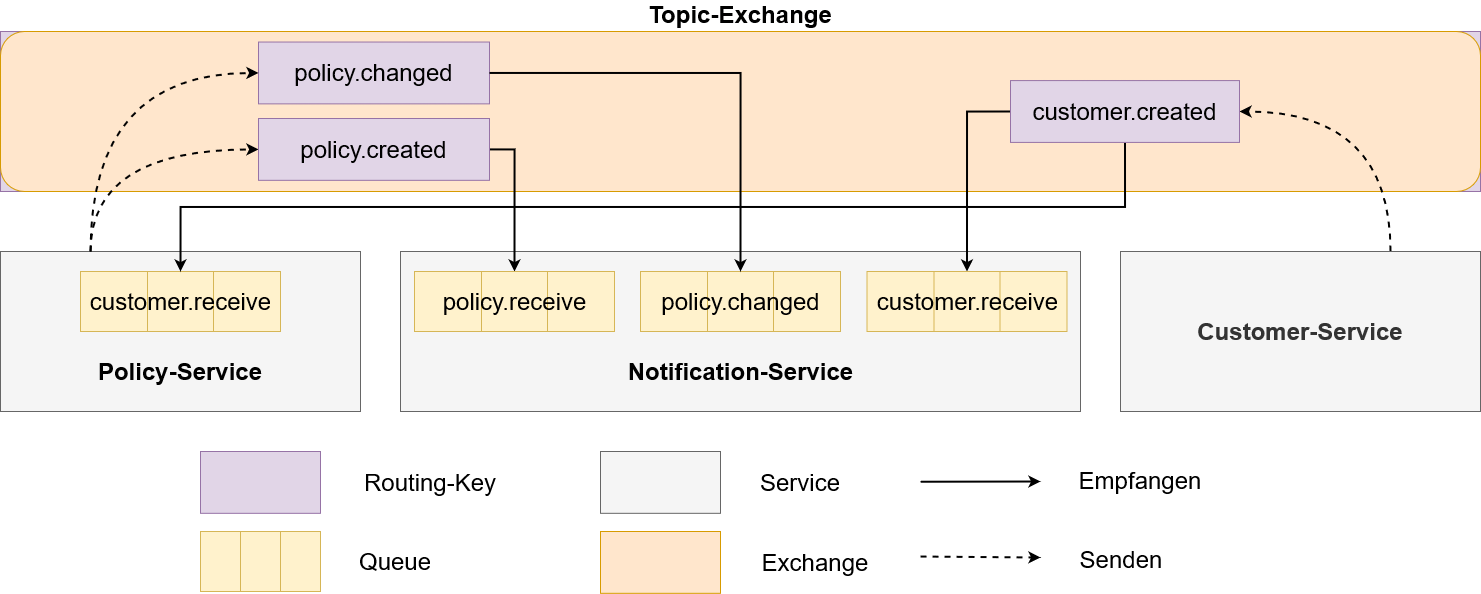

The diagram above was exported from draw.io. Its source (the exported page's mxGraphModel, read from the mxfile embedded in the PNG):
<mxGraphModel dx="1687" dy="887" grid="1" gridSize="10" guides="1" tooltips="1" connect="1" arrows="1" fold="1" page="1" pageScale="1" pageWidth="827" pageHeight="1169" math="0" shadow="0">
  <root>
    <mxCell id="0" />
    <mxCell id="1" parent="0" />
    <mxCell id="lQBdFnIr-U1xRK9sxXeZ-42" value="" style="group;fillColor=#e1d5e7;strokeColor=#9673a6;container=0;" parent="1" vertex="1" connectable="0">
      <mxGeometry x="40" y="140" width="1480" height="160" as="geometry" />
    </mxCell>
    <mxCell id="lQBdFnIr-U1xRK9sxXeZ-7" value="" style="rounded=1;whiteSpace=wrap;html=1;fillColor=#ffe6cc;strokeColor=#d79b00;" parent="1" vertex="1">
      <mxGeometry x="40" y="140" width="1480" height="160" as="geometry" />
    </mxCell>
    <mxCell id="lQBdFnIr-U1xRK9sxXeZ-17" value="" style="rounded=0;whiteSpace=wrap;html=1;fillColor=#f5f5f5;fontColor=#333333;strokeColor=#666666;" parent="1" vertex="1">
      <mxGeometry x="440" y="360" width="680" height="160" as="geometry" />
    </mxCell>
    <mxCell id="lQBdFnIr-U1xRK9sxXeZ-38" style="edgeStyle=orthogonalEdgeStyle;orthogonalLoop=1;jettySize=auto;html=1;exitX=0.75;exitY=0;exitDx=0;exitDy=0;entryX=1;entryY=0.5;entryDx=0;entryDy=0;curved=1;strokeWidth=2;dashed=1;" parent="1" source="lQBdFnIr-U1xRK9sxXeZ-28" target="lQBdFnIr-U1xRK9sxXeZ-19" edge="1">
      <mxGeometry relative="1" as="geometry" />
    </mxCell>
    <mxCell id="lQBdFnIr-U1xRK9sxXeZ-28" value="&lt;span style=&quot;font-size: 24px;&quot;&gt;&lt;b&gt;Customer-Service&lt;/b&gt;&lt;/span&gt;" style="rounded=0;whiteSpace=wrap;html=1;fillColor=#f5f5f5;fontColor=#333333;strokeColor=#666666;" parent="1" vertex="1">
      <mxGeometry x="1160" y="360" width="360" height="160" as="geometry" />
    </mxCell>
    <mxCell id="lQBdFnIr-U1xRK9sxXeZ-27" value="" style="group;fillColor=#f5f5f5;fontColor=#333333;strokeColor=#666666;" parent="1" vertex="1" connectable="0">
      <mxGeometry x="40" y="360" width="360" height="160" as="geometry" />
    </mxCell>
    <mxCell id="lQBdFnIr-U1xRK9sxXeZ-21" value="&lt;p style=&quot;line-height: 120%;&quot;&gt;&lt;br&gt;&lt;/p&gt;" style="rounded=0;whiteSpace=wrap;html=1;fillColor=#f5f5f5;fontColor=#333333;strokeColor=#666666;" parent="lQBdFnIr-U1xRK9sxXeZ-27" vertex="1">
      <mxGeometry width="360" height="160" as="geometry" />
    </mxCell>
    <mxCell id="lQBdFnIr-U1xRK9sxXeZ-25" value="&lt;font style=&quot;font-size: 24px;&quot;&gt;Policy-Service&lt;/font&gt;" style="text;html=1;strokeColor=none;fillColor=none;align=center;verticalAlign=middle;whiteSpace=wrap;rounded=0;fontStyle=1" parent="lQBdFnIr-U1xRK9sxXeZ-27" vertex="1">
      <mxGeometry x="75" y="105" width="210" height="30.476190476190474" as="geometry" />
    </mxCell>
    <mxCell id="lQBdFnIr-U1xRK9sxXeZ-29" value="&lt;div style=&quot;&quot;&gt;&lt;span style=&quot;background-color: initial;&quot;&gt;customer.receive&lt;/span&gt;&lt;/div&gt;" style="shape=process;whiteSpace=wrap;html=1;backgroundOutline=1;fontSize=24;size=0.3333333333333333;align=center;fillColor=#fff2cc;strokeColor=#d6b656;" parent="lQBdFnIr-U1xRK9sxXeZ-27" vertex="1">
      <mxGeometry x="80" y="20" width="200" height="60" as="geometry" />
    </mxCell>
    <mxCell id="lQBdFnIr-U1xRK9sxXeZ-39" style="edgeStyle=orthogonalEdgeStyle;rounded=0;orthogonalLoop=1;jettySize=auto;html=1;exitX=1;exitY=0.5;exitDx=0;exitDy=0;entryX=0.5;entryY=0;entryDx=0;entryDy=0;strokeWidth=2;" parent="1" source="lQBdFnIr-U1xRK9sxXeZ-18" target="lQBdFnIr-U1xRK9sxXeZ-12" edge="1">
      <mxGeometry relative="1" as="geometry" />
    </mxCell>
    <mxCell id="lQBdFnIr-U1xRK9sxXeZ-40" style="edgeStyle=orthogonalEdgeStyle;rounded=0;orthogonalLoop=1;jettySize=auto;html=1;exitX=0;exitY=0.5;exitDx=0;exitDy=0;entryX=0.5;entryY=0;entryDx=0;entryDy=0;strokeWidth=2;" parent="1" source="lQBdFnIr-U1xRK9sxXeZ-19" target="lQBdFnIr-U1xRK9sxXeZ-13" edge="1">
      <mxGeometry relative="1" as="geometry" />
    </mxCell>
    <mxCell id="lQBdFnIr-U1xRK9sxXeZ-41" style="edgeStyle=orthogonalEdgeStyle;rounded=0;orthogonalLoop=1;jettySize=auto;html=1;exitX=0.5;exitY=1;exitDx=0;exitDy=0;entryX=0.5;entryY=0;entryDx=0;entryDy=0;strokeWidth=2;" parent="1" source="lQBdFnIr-U1xRK9sxXeZ-19" target="lQBdFnIr-U1xRK9sxXeZ-29" edge="1">
      <mxGeometry relative="1" as="geometry" />
    </mxCell>
    <mxCell id="lQBdFnIr-U1xRK9sxXeZ-37" style="edgeStyle=orthogonalEdgeStyle;orthogonalLoop=1;jettySize=auto;html=1;exitX=0.25;exitY=0;exitDx=0;exitDy=0;entryX=0;entryY=0.5;entryDx=0;entryDy=0;curved=1;strokeWidth=2;dashed=1;" parent="1" source="lQBdFnIr-U1xRK9sxXeZ-21" target="lQBdFnIr-U1xRK9sxXeZ-18" edge="1">
      <mxGeometry relative="1" as="geometry" />
    </mxCell>
    <mxCell id="lQBdFnIr-U1xRK9sxXeZ-12" value="policy.receive" style="shape=process;whiteSpace=wrap;html=1;backgroundOutline=1;fontSize=24;size=0.3333333333333333;fillColor=#fff2cc;strokeColor=#d6b656;" parent="1" vertex="1">
      <mxGeometry x="454" y="380" width="200" height="60.000000000000014" as="geometry" />
    </mxCell>
    <mxCell id="lQBdFnIr-U1xRK9sxXeZ-13" value="&lt;div style=&quot;&quot;&gt;&lt;span style=&quot;background-color: initial;&quot;&gt;customer.receive&lt;/span&gt;&lt;/div&gt;" style="shape=process;whiteSpace=wrap;html=1;backgroundOutline=1;fontSize=24;size=0.3333333333333333;align=center;fillColor=#fff2cc;strokeColor=#d6b656;" parent="1" vertex="1">
      <mxGeometry x="906.5" y="380" width="200" height="60.000000000000014" as="geometry" />
    </mxCell>
    <mxCell id="lQBdFnIr-U1xRK9sxXeZ-23" value="&lt;font style=&quot;font-size: 24px;&quot;&gt;Notification-Service&lt;/font&gt;" style="text;html=1;strokeColor=none;fillColor=none;align=center;verticalAlign=middle;whiteSpace=wrap;rounded=0;fontStyle=1" parent="1" vertex="1">
      <mxGeometry x="647.5" y="460" width="265" height="40" as="geometry" />
    </mxCell>
    <mxCell id="lQBdFnIr-U1xRK9sxXeZ-53" value="" style="group" parent="1" vertex="1" connectable="0">
      <mxGeometry x="960" y="565" width="360" height="130" as="geometry" />
    </mxCell>
    <mxCell id="lQBdFnIr-U1xRK9sxXeZ-46" value="" style="endArrow=classic;html=1;rounded=0;strokeWidth=2;" parent="lQBdFnIr-U1xRK9sxXeZ-53" edge="1">
      <mxGeometry width="50" height="50" relative="1" as="geometry">
        <mxPoint y="25.239058575488215" as="sourcePoint" />
        <mxPoint x="120" y="25" as="targetPoint" />
      </mxGeometry>
    </mxCell>
    <mxCell id="lQBdFnIr-U1xRK9sxXeZ-48" value="" style="endArrow=classic;html=1;rounded=0;dashed=1;strokeWidth=2;" parent="lQBdFnIr-U1xRK9sxXeZ-53" edge="1">
      <mxGeometry width="50" height="50" relative="1" as="geometry">
        <mxPoint y="99.99876065633876" as="sourcePoint" />
        <mxPoint x="120" y="101" as="targetPoint" />
      </mxGeometry>
    </mxCell>
    <mxCell id="lQBdFnIr-U1xRK9sxXeZ-51" value="&lt;font style=&quot;font-size: 24px;&quot;&gt;Senden&lt;/font&gt;" style="text;html=1;strokeColor=none;fillColor=none;align=center;verticalAlign=middle;whiteSpace=wrap;rounded=0;" parent="lQBdFnIr-U1xRK9sxXeZ-53" vertex="1">
      <mxGeometry x="121" y="84.99970208085068" width="160" height="35.75029791914931" as="geometry" />
    </mxCell>
    <mxCell id="lQBdFnIr-U1xRK9sxXeZ-52" value="&lt;font style=&quot;font-size: 24px;&quot;&gt;Empfangen&lt;/font&gt;" style="text;html=1;strokeColor=none;fillColor=none;align=center;verticalAlign=middle;whiteSpace=wrap;rounded=0;" parent="lQBdFnIr-U1xRK9sxXeZ-53" vertex="1">
      <mxGeometry x="140" y="6.62" width="160" height="35.75029791914931" as="geometry" />
    </mxCell>
    <mxCell id="lQBdFnIr-U1xRK9sxXeZ-54" value="" style="group" parent="1" vertex="1" connectable="0">
      <mxGeometry x="240" y="560" width="320" height="140" as="geometry" />
    </mxCell>
    <mxCell id="lQBdFnIr-U1xRK9sxXeZ-43" value="" style="rounded=0;whiteSpace=wrap;html=1;fillColor=#e1d5e7;strokeColor=#9673a6;" parent="lQBdFnIr-U1xRK9sxXeZ-54" vertex="1">
      <mxGeometry width="120" height="61.82" as="geometry" />
    </mxCell>
    <mxCell id="lQBdFnIr-U1xRK9sxXeZ-44" value="&lt;div style=&quot;&quot;&gt;&lt;br&gt;&lt;/div&gt;" style="shape=process;whiteSpace=wrap;html=1;backgroundOutline=1;fontSize=24;size=0.3333333333333333;align=center;fillColor=#fff2cc;strokeColor=#d6b656;" parent="lQBdFnIr-U1xRK9sxXeZ-54" vertex="1">
      <mxGeometry y="80" width="120" height="60" as="geometry" />
    </mxCell>
    <mxCell id="lQBdFnIr-U1xRK9sxXeZ-49" value="&lt;font style=&quot;font-size: 24px;&quot;&gt;Routing-Key&lt;/font&gt;" style="text;html=1;strokeColor=none;fillColor=none;align=center;verticalAlign=middle;whiteSpace=wrap;rounded=0;" parent="lQBdFnIr-U1xRK9sxXeZ-54" vertex="1">
      <mxGeometry x="160" y="15.91" width="140" height="30" as="geometry" />
    </mxCell>
    <mxCell id="lQBdFnIr-U1xRK9sxXeZ-50" value="&lt;font style=&quot;font-size: 24px;&quot;&gt;Queue&lt;/font&gt;" style="text;html=1;strokeColor=none;fillColor=none;align=center;verticalAlign=middle;whiteSpace=wrap;rounded=0;" parent="lQBdFnIr-U1xRK9sxXeZ-54" vertex="1">
      <mxGeometry x="160" y="95" width="70" height="30" as="geometry" />
    </mxCell>
    <mxCell id="lQBdFnIr-U1xRK9sxXeZ-62" value="" style="group" parent="1" vertex="1" connectable="0">
      <mxGeometry x="640" y="560" width="280" height="141.82000000000005" as="geometry" />
    </mxCell>
    <mxCell id="lQBdFnIr-U1xRK9sxXeZ-59" value="" style="group" parent="lQBdFnIr-U1xRK9sxXeZ-62" vertex="1" connectable="0">
      <mxGeometry width="270" height="61.82000000000005" as="geometry" />
    </mxCell>
    <mxCell id="lQBdFnIr-U1xRK9sxXeZ-57" value="" style="rounded=0;whiteSpace=wrap;html=1;fillColor=#f5f5f5;strokeColor=#666666;fontColor=#333333;" parent="lQBdFnIr-U1xRK9sxXeZ-59" vertex="1">
      <mxGeometry width="120" height="61.82" as="geometry" />
    </mxCell>
    <mxCell id="lQBdFnIr-U1xRK9sxXeZ-58" value="&lt;font style=&quot;font-size: 24px;&quot;&gt;Service&lt;/font&gt;" style="text;html=1;strokeColor=none;fillColor=none;align=center;verticalAlign=middle;whiteSpace=wrap;rounded=0;" parent="lQBdFnIr-U1xRK9sxXeZ-59" vertex="1">
      <mxGeometry x="130" y="15.909999999999968" width="140" height="30" as="geometry" />
    </mxCell>
    <mxCell id="lQBdFnIr-U1xRK9sxXeZ-60" value="" style="rounded=0;whiteSpace=wrap;html=1;fillColor=#ffe6cc;strokeColor=#d79b00;" parent="lQBdFnIr-U1xRK9sxXeZ-62" vertex="1">
      <mxGeometry y="80" width="120" height="61.82" as="geometry" />
    </mxCell>
    <mxCell id="lQBdFnIr-U1xRK9sxXeZ-61" value="&lt;font style=&quot;font-size: 24px;&quot;&gt;Exchange&lt;/font&gt;" style="text;html=1;strokeColor=none;fillColor=none;align=center;verticalAlign=middle;whiteSpace=wrap;rounded=0;" parent="lQBdFnIr-U1xRK9sxXeZ-62" vertex="1">
      <mxGeometry x="150" y="95.91" width="130" height="30" as="geometry" />
    </mxCell>
    <mxCell id="lQBdFnIr-U1xRK9sxXeZ-18" value="&lt;font style=&quot;font-size: 24px;&quot;&gt;policy.created&lt;/font&gt;" style="rounded=0;whiteSpace=wrap;html=1;fillColor=#e1d5e7;strokeColor=#9673a6;" parent="1" vertex="1">
      <mxGeometry x="298" y="227" width="231" height="61.82" as="geometry" />
    </mxCell>
    <mxCell id="lQBdFnIr-U1xRK9sxXeZ-19" value="&lt;font style=&quot;font-size: 24px;&quot;&gt;customer.created&lt;/font&gt;" style="rounded=0;whiteSpace=wrap;html=1;fillColor=#e1d5e7;strokeColor=#9673a6;" parent="1" vertex="1">
      <mxGeometry x="1050" y="189.09" width="229" height="61.82" as="geometry" />
    </mxCell>
    <mxCell id="lQBdFnIr-U1xRK9sxXeZ-30" value="&lt;font style=&quot;font-size: 24px;&quot;&gt;Topic-Exchange&lt;/font&gt;" style="text;html=1;strokeColor=none;fillColor=none;align=center;verticalAlign=middle;whiteSpace=wrap;rounded=0;fontStyle=1" parent="1" vertex="1">
      <mxGeometry x="675" y="110.54727272727271" width="210" height="25.454545454545453" as="geometry" />
    </mxCell>
    <mxCell id="qRn20sTLKYuRiCDz6oU7-13" value="&lt;font style=&quot;font-size: 24px;&quot;&gt;policy.changed&lt;/font&gt;" style="rounded=0;whiteSpace=wrap;html=1;fillColor=#e1d5e7;strokeColor=#9673a6;" vertex="1" parent="1">
      <mxGeometry x="298" y="150.54000000000002" width="231" height="61.82" as="geometry" />
    </mxCell>
    <mxCell id="qRn20sTLKYuRiCDz6oU7-15" style="edgeStyle=orthogonalEdgeStyle;orthogonalLoop=1;jettySize=auto;html=1;exitX=0.25;exitY=0;exitDx=0;exitDy=0;entryX=0;entryY=0.5;entryDx=0;entryDy=0;curved=1;strokeWidth=2;dashed=1;" edge="1" parent="1" source="lQBdFnIr-U1xRK9sxXeZ-21" target="qRn20sTLKYuRiCDz6oU7-13">
      <mxGeometry relative="1" as="geometry">
        <mxPoint x="71.94" y="102" as="sourcePoint" />
        <mxPoint x="239.94" as="targetPoint" />
      </mxGeometry>
    </mxCell>
    <mxCell id="qRn20sTLKYuRiCDz6oU7-16" value="&lt;div&gt;policy.changed&lt;/div&gt;" style="shape=process;whiteSpace=wrap;html=1;backgroundOutline=1;fontSize=24;size=0.3333333333333333;fillColor=#fff2cc;strokeColor=#d6b656;" vertex="1" parent="1">
      <mxGeometry x="680" y="380" width="200" height="60.000000000000014" as="geometry" />
    </mxCell>
    <mxCell id="qRn20sTLKYuRiCDz6oU7-17" style="edgeStyle=orthogonalEdgeStyle;rounded=0;orthogonalLoop=1;jettySize=auto;html=1;exitX=1;exitY=0.5;exitDx=0;exitDy=0;entryX=0.5;entryY=0;entryDx=0;entryDy=0;strokeWidth=2;" edge="1" parent="1" source="qRn20sTLKYuRiCDz6oU7-13" target="qRn20sTLKYuRiCDz6oU7-16">
      <mxGeometry relative="1" as="geometry">
        <mxPoint x="750" y="258" as="sourcePoint" />
        <mxPoint x="781" y="380" as="targetPoint" />
      </mxGeometry>
    </mxCell>
  </root>
</mxGraphModel>